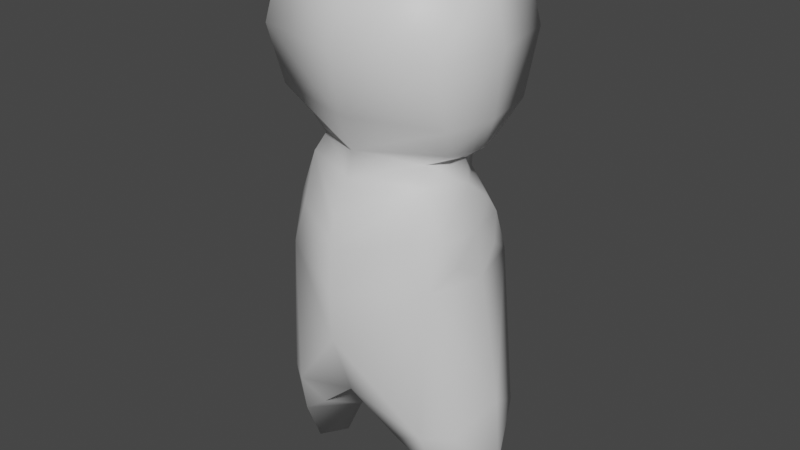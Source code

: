 # Source: Cloak.blend  (saved by Blender 2.90.8; exported with 4.5.12 LTS)
import bpy
from mathutils import Matrix  # noqa: F401  (used for matrix-valued properties, if any)

bpy.ops.wm.read_factory_settings(use_empty=True)
scene = bpy.context.scene
scene.name = 'Scene'

# ---- collections
col_collection = bpy.data.collections.new('Collection'); scene.collection.children.link(col_collection)

# ---- materials (node trees are filled in below, after node groups)
mat_eyes = bpy.data.materials.new('Eyes')
mat_eyes.use_transparent_shadow = False
mat_skin = bpy.data.materials.new('Skin')
mat_skin.use_transparent_shadow = False

# ---- material node trees
mat_eyes.use_nodes = True; mat_eyes.node_tree.nodes.clear()
_N = mat_eyes.node_tree.nodes; _L = mat_eyes.node_tree.links
n0 = _N.new('ShaderNodeBsdfPrincipled'); n0.name = 'Principled BSDF'; n0.location = (10, 300)
n0.distribution = 'GGX'
n0.subsurface_method = 'BURLEY'
n0.inputs[3].default_value = 1.45
n0.inputs[27].default_value = (0.0, 0.0, 0.0, 1.0)
n0.inputs[28].default_value = 1.0
n1 = _N.new('ShaderNodeOutputMaterial'); n1.name = 'Material Output'; n1.location = (300, 300)
_L.new(n0.outputs[0], n1.inputs[0])
n1.is_active_output = True
mat_skin.use_nodes = True; mat_skin.node_tree.nodes.clear()
_N = mat_skin.node_tree.nodes; _L = mat_skin.node_tree.links
n0 = _N.new('ShaderNodeBsdfPrincipled'); n0.name = 'Principled BSDF'; n0.location = (10, 300)
n0.distribution = 'GGX'
n0.subsurface_method = 'BURLEY'
n0.inputs[3].default_value = 1.45
n0.inputs[27].default_value = (0.0, 0.0, 0.0, 1.0)
n0.inputs[28].default_value = 1.0
n1 = _N.new('ShaderNodeOutputMaterial'); n1.name = 'Material Output'; n1.location = (300, 300)
_L.new(n0.outputs[0], n1.inputs[0])
n1.is_active_output = True

# ---- world
world_world = bpy.data.worlds.new('World'); scene.world = world_world
world_world.use_nodes = True; world_world.node_tree.nodes.clear()
_N = world_world.node_tree.nodes; _L = world_world.node_tree.links
n0 = _N.new('ShaderNodeOutputWorld'); n0.name = 'World Output'; n0.location = (300, 300)
n1 = _N.new('ShaderNodeBackground'); n1.name = 'Background'; n1.location = (10, 300)
n1.inputs[0].default_value = (0.05088, 0.05088, 0.05088, 1.0)
_L.new(n1.outputs[0], n0.inputs[0])
n0.is_active_output = True
world_world.color = (0.05088, 0.05088, 0.05088)
world_world.use_sun_shadow = False
world_world.sun_shadow_jitter_overblur = 0.0

# ---- meshes
me_cube_001 = bpy.data.meshes.new('Cube.001')
me_cube_001.from_pydata([(0.2866, 0.25, 0.5059), (-0.232, 0.5466, 0.5945), (-0.3012, 0.4336, 1.417), (-0.1471, 0.4271, 2.068), (0.09886, 0.4979, 0.05488), (0.01573, 0.4974, 0.01873), (0.3138, 0.4336, 1.417), (0.2189, 0.4271, 2.068), (-0.3801, 0.0, 0.7371), (-0.1116, 0.4995, 0.04086), (-0.3384, 0.0, 2.045), (-0.2223, 0.3501, 1.912), (0.0, 0.6407, 0.7441), (0.0338, 0.4796, 2.068), (0.2934, 0.2285, 1.821), (0.3579, 0.0, 0.7371), (0.3655, 0.0, 2.028), (0.01459, 0.6014, 0.05878), (-0.3326, 0.4091, 0.5945), (0.2835, 0.4344, 0.5945), (0.0, 0.0, 0.698), (0.01459, 0.3934, 0.05878), (0.413, 0.0, 1.595), (-5.661e-09, 0.4302, 1.881), (-0.4964, 0.0, 1.595), (-0.3122, 0.25, 0.5059), (0.233, 0.5719, 0.5945), (0.006314, 0.5186, 1.417), (0.4167, 0.0, 0.9305), (0.3197, 0.2729, 1.734), (-0.5071, 0.0, 1.095), (-0.3122, 0.3444, 1.665), (0.2306, 0.4313, 1.656), (-0.2196, 0.45, 1.656), (0.01434, 0.2869, 0.2894), (0.21, 0.4707, 0.2913), (0.01434, 0.6566, 0.3333), (-0.2402, 0.4676, 0.3186), (0.4233, 0.0, 1.345), (0.3303, 0.0, 1.859), (0.1845, 0.3123, 2.004), (-4.013e-05, 0.4031, 2.012), (-0.1764, 0.3123, 2.004), (-0.3655, 0.0, 1.912), (-0.5107, 0.0, 1.345), (-0.1563, 0.4884, 1.521), (-0.1593, 0.4505, 1.752), (0.1643, 0.4289, 1.752), (0.1673, 0.4706, 1.521), (0.004216, 0.4771, 1.647), (-0.2604, 0.4937, 2.235), (-0.2889, 0.4491, 2.899), (0.3216, 0.4937, 2.235), (0.3501, 0.4491, 2.899), (-0.4181, 0.0, 2.238), (-0.3608, 0.0, 2.951), (-0.3608, 0.501, 2.559), (0.03062, 0.534, 2.22), (0.03062, 0.4786, 2.951), (0.422, 0.501, 2.559), (0.4797, 0.0, 2.238), (0.422, 0.0, 2.951), (0.03062, 0.0, 3.025), (0.5323, 0.0, 2.559), (0.03062, 0.5769, 2.559), (-0.4711, 0.0, 2.559), (-0.4672, 0.0, 1.748), (0.414, 0.0, 2.13), (0.4772, 0.2505, 2.559), (0.4772, 0.0, 2.755), (0.3861, 0.4751, 2.729), (0.3861, 0.2246, 2.925), (0.4772, 0.1253, 2.657), (0.4316, 0.3628, 2.644), (0.3861, 0.3498, 2.827), (0.4316, 0.1123, 2.84), (0.4597, 0.0913, 2.75), (0.398, 0.228, 2.877), (0.4652, 0.2471, 2.607), (0.4036, 0.3838, 2.734)], [], [(9, 17, 5), (19, 26, 6), (20, 8, 25), (19, 15, 0), (17, 4, 5), (2, 12, 1), (6, 28, 19), (4, 21, 5), (21, 9, 5), (12, 6, 26), (18, 2, 1), (28, 15, 19), (8, 30, 18), (18, 30, 2), (10, 3, 42, 43), (24, 66, 11), (24, 11, 31, 44), (44, 31, 2, 30), (39, 40, 7, 16), (38, 28, 6, 29), (2, 27, 12), (6, 12, 27), (45, 2, 33), (23, 11, 42, 41), (13, 7, 40, 41), (3, 13, 41, 42), (36, 37, 1), (25, 37, 34), (0, 34, 35), (20, 34, 0), (20, 25, 34), (18, 37, 25), (1, 37, 18), (1, 12, 36), (26, 36, 12), (35, 36, 26), (19, 35, 26), (19, 0, 35), (17, 36, 4), (21, 34, 9), (21, 4, 34), (35, 34, 4), (35, 4, 36), (17, 9, 36), (37, 36, 9), (37, 9, 34), (27, 49, 48), (23, 14, 47), (38, 29, 22), (29, 6, 32), (32, 6, 48), (23, 46, 11), (49, 32, 48), (33, 11, 46), (27, 2, 45), (14, 22, 29), (11, 33, 31), (31, 33, 2), (46, 49, 33), (49, 47, 32), (47, 49, 23), (49, 46, 23), (6, 27, 48), (49, 27, 45), (49, 45, 33), (65, 55, 51, 56), (70, 64, 58), (71, 58, 62), (58, 51, 55, 62), (67, 7, 52), (13, 57, 52, 7), (70, 59, 64), (57, 64, 59, 52), (50, 56, 64, 57), (56, 51, 58, 64), (54, 65, 56, 50), (3, 50, 57, 13), (10, 54, 50, 3), (20, 0, 15), (25, 8, 18), (66, 43, 11), (11, 43, 42), (16, 7, 67), (60, 67, 52), (22, 14, 39), (40, 39, 14), (41, 14, 23), (40, 14, 41), (32, 47, 29), (14, 29, 47), (58, 53, 70), (71, 62, 61), (58, 71, 53), (52, 59, 63, 60), (69, 63, 72), (69, 72, 76), (75, 69, 76), (69, 75, 61), (75, 77, 71), (71, 61, 75), (71, 77, 74), (71, 74, 53), (70, 53, 74), (74, 79, 70), (70, 79, 73), (70, 73, 59), (68, 59, 73), (73, 78, 68), (72, 68, 78), (68, 72, 63), (75, 76, 72, 78, 73, 79, 74, 77)])
me_cube_001.polygons.foreach_set('use_smooth', [True] * 111)
me_cube_001.polygons.foreach_set('material_index', [1, 1, 1, 1, 1, 1, 1, 1, 1, 1, 1, 1, 1, 1, 1, 1, 1, 1, 1, 1, 1, 1, 1, 1, 1, 1, 1, 1, 1, 1, 1, 1, 1, 1, 1, 1, 1, 1, 1, 1, 1, 1, 1, 1, 1, 1, 1, 1, 1, 1, 1, 1, 1, 1, 1, 1, 1, 1, 1, 1, 1, 1, 1, 1, 1, 1, 1, 1, 1, 1, 1, 1, 1, 1, 1, 1, 1, 1, 1, 1, 1, 1, 1, 1, 1, 1, 1, 1, 1, 1, 1, 1, 1, 1, 1, 1, 1, 1, 1, 1, 1, 1, 1, 1, 1, 1, 1, 1, 1, 1, 0])
_uv = me_cube_001.uv_layers.new(name='UVMap')
_uv.uv.foreach_set('vector', [0.375, 0.1875, 0.375, 0.2812, 0.375, 0.1875, 0.375, 0.5625, 0.375, 0.4688, 0.375, 0.5, 0.0, 0.0, 0.0, 0.0, 0.0, 0.0, 0.375, 0.5625, 0.375, 0.625, 0.0, 0.0, 0.375, 0.375, 0.375, 0.4688, 0.375, 0.375, 0.375, 0.25, 0.375, 0.375, 0.375, 0.2812, 0.375, 0.5, 0.0, 0.0, 0.375, 0.5625, 0.375, 0.5625, 0.1875, 0.2812, 0.375, 0.5625, 0.0, 0.0, 0.1875, 0.09375, 0.0, 0.0, 0.375, 0.375, 0.375, 0.5, 0.375, 0.4688, 0.375, 0.1875, 0.375, 0.25, 0.375, 0.2812, 0.0, 0.0, 0.375, 0.625, 0.375, 0.5625, 0.375, 0.125, 0.0, 0.0, 0.375, 0.1875, 0.375, 0.1875, 0.0, 0.0, 0.375, 0.25, 0.0, 0.0, 0.0, 0.0, 0.0, 0.0, 0.0, 0.0, 0.0, 0.0, 0.0, 0.0, 0.0, 0.0, 0.0, 0.0, 0.0, 0.0, 0.0, 0.0, 0.0, 0.0, 0.0, 0.0, 0.0, 0.0, 0.375, 0.25, 0.0, 0.0, 0.0, 0.0, 0.0, 0.0, 0.0, 0.0, 0.0, 0.0, 0.0, 0.0, 0.0, 0.0, 0.375, 0.5, 0.0, 0.0, 0.0, 0.0, 0.0, 0.0, 0.375, 0.375, 0.0, 0.0, 0.375, 0.375, 0.0, 0.0, 0.0, 0.0, 0.0, 0.0, 0.0, 0.0, 0.0, 0.0, 0.0, 0.0, 0.0, 0.0, 0.0, 0.0, 0.0, 0.0, 0.0, 0.0, 0.0, 0.0, 0.0, 0.0, 0.0, 0.0, 0.0, 0.0, 0.0, 0.0, 0.0, 0.0, 0.0, 0.0, 0.0, 0.0, 0.0, 0.0, 0.0, 0.0, 0.0, 0.0, 0.0, 0.0, 0.0, 0.0, 0.0, 0.0, 0.0, 0.0, 0.0, 0.0, 0.0, 0.0, 0.0, 0.0, 0.0, 0.0, 0.0, 0.0, 0.0, 0.0, 0.375, 0.1875, 0.0, 0.0, 0.0, 0.0, 0.0, 0.0, 0.0, 0.0, 0.375, 0.1875, 0.0, 0.0, 0.375, 0.375, 0.0, 0.0, 0.375, 0.4688, 0.0, 0.0, 0.375, 0.375, 0.0, 0.0, 0.0, 0.0, 0.375, 0.4688, 0.375, 0.5625, 0.0, 0.0, 0.375, 0.4688, 0.375, 0.5625, 0.0, 0.0, 0.0, 0.0, 0.375, 0.375, 0.0, 0.0, 0.375, 0.4688, 0.0, 0.0, 0.0, 0.0, 0.1875, 0.09375, 0.0, 0.0, 0.375, 0.5625, 0.0, 0.0, 0.0, 0.0, 0.0, 0.0, 0.375, 0.5625, 0.0, 0.0, 0.375, 0.4688, 0.0, 0.0, 0.375, 0.375, 0.375, 0.1875, 0.0, 0.0, 0.0, 0.0, 0.0, 0.0, 0.375, 0.1875, 0.0, 0.0, 0.1875, 0.09375, 0.0, 0.0, 0.0, 0.0, 0.0, 0.0, 0.0, 0.0, 0.0, 0.0, 0.0, 0.0, 0.0, 0.0, 0.0, 0.0, 0.0, 0.0, 0.0, 0.0, 0.0, 0.0, 0.375, 0.5, 0.0, 0.0, 0.0, 0.0, 0.0, 0.0, 0.0, 0.0, 0.0, 0.0, 0.0, 0.0, 0.0, 0.0, 0.0, 0.0, 0.0, 0.0, 0.0, 0.0, 0.0, 0.0, 0.0, 0.0, 0.0, 0.0, 0.0, 0.0, 0.0, 0.0, 0.0, 0.0, 0.0, 0.0, 0.0, 0.0, 0.0, 0.0, 0.0, 0.0, 0.0, 0.0, 0.0, 0.0, 0.0, 0.0, 0.0, 0.0, 0.375, 0.25, 0.0, 0.0, 0.0, 0.0, 0.0, 0.0, 0.0, 0.0, 0.0, 0.0, 0.0, 0.0, 0.0, 0.0, 0.0, 0.0, 0.0, 0.0, 0.0, 0.0, 0.0, 0.0, 0.0, 0.0, 0.0, 0.0, 0.0, 0.0, 0.0, 0.0, 0.0, 0.0, 0.0, 0.0, 0.0, 0.0, 0.0, 0.0, 0.0, 0.0, 0.0, 0.0, 0.5, 0.125, 0.625, 0.125, 0.625, 0.25, 0.5, 0.25, 0.0, 0.0, 0.5, 0.375, 0.625, 0.375, 0.0, 0.0, 0.75, 0.5, 0.75, 0.625, 0.75, 0.5, 0.875, 0.5, 0.875, 0.625, 0.75, 0.625, 0.0, 0.0, 0.0, 0.0, 0.375, 0.5, 0.0, 0.0, 0.375, 0.375, 0.375, 0.5, 0.0, 0.0, 0.0, 0.0, 0.5, 0.5, 0.5, 0.375, 0.375, 0.375, 0.5, 0.375, 0.5, 0.5, 0.375, 0.5, 0.375, 0.25, 0.5, 0.25, 0.5, 0.375, 0.375, 0.375, 0.5, 0.25, 0.625, 0.25, 0.625, 0.375, 0.5, 0.375, 0.375, 0.125, 0.5, 0.125, 0.5, 0.25, 0.375, 0.25, 0.0, 0.0, 0.375, 0.25, 0.375, 0.375, 0.0, 0.0, 0.0, 0.0, 0.375, 0.125, 0.375, 0.25, 0.0, 0.0, 0.0, 0.0, 0.0, 0.0, 0.375, 0.625, 0.0, 0.0, 0.0, 0.0, 0.375, 0.1875, 0.0, 0.0, 0.0, 0.0, 0.0, 0.0, 0.0, 0.0, 0.0, 0.0, 0.0, 0.0, 0.0, 0.0, 0.0, 0.0, 0.0, 0.0, 0.375, 0.625, 0.0, 0.0, 0.375, 0.5, 0.0, 0.0, 0.0, 0.0, 0.0, 0.0, 0.0, 0.0, 0.0, 0.0, 0.0, 0.0, 0.0, 0.0, 0.0, 0.0, 0.0, 0.0, 0.0, 0.0, 0.0, 0.0, 0.0, 0.0, 0.0, 0.0, 0.0, 0.0, 0.0, 0.0, 0.0, 0.0, 0.0, 0.0, 0.0, 0.0, 0.625, 0.375, 0.625, 0.5, 0.0, 0.0, 0.0, 0.0, 0.75, 0.625, 0.0, 0.0, 0.75, 0.5, 0.0, 0.0, 0.625, 0.5, 0.375, 0.5, 0.5, 0.5, 0.0, 0.0, 0.375, 0.625, 0.0, 0.0, 0.0, 0.0, 0.0, 0.0, 0.0, 0.0, 0.0, 0.0, 0.0, 0.0, 0.0, 0.0, 0.0, 0.0, 0.0, 0.0, 0.0, 0.0, 0.0, 0.0, 0.0, 0.0, 0.0, 0.0, 0.0, 0.0, 0.0, 0.0, 0.0, 0.0, 0.0, 0.0, 0.0, 0.0, 0.0, 0.0, 0.0, 0.0, 0.0, 0.0, 0.0, 0.0, 0.0, 0.0, 0.625, 0.5, 0.0, 0.0, 0.625, 0.5, 0.0, 0.0, 0.0, 0.0, 0.0, 0.0, 0.0, 0.0, 0.0, 0.0, 0.0, 0.0, 0.0, 0.0, 0.0, 0.0, 0.0, 0.0, 0.5, 0.5, 0.0, 0.0, 0.5, 0.5, 0.0, 0.0, 0.0, 0.0, 0.0, 0.0, 0.0, 0.0, 0.0, 0.0, 0.0, 0.0, 0.0, 0.0, 0.0, 0.0, 0.0, 0.0, 0.0, 0.0, 0.0, 0.0, 0.0, 0.0, 0.0, 0.0, 0.0, 0.0, 0.0, 0.0, 0.0, 0.0, 0.0, 0.0, 0.0, 0.0])
me_cube_001.materials.append(mat_eyes)
me_cube_001.materials.append(mat_skin)
me_cube_001.use_remesh_fix_poles = True
me_cube_001.use_remesh_preserve_attributes = False
me_cube_001.use_mirror_vertex_groups = False
me_cube_001.update()
arm_armature = bpy.data.armatures.new('Armature')  # bones are not reproduced

# ---- objects
ob_cube = bpy.data.objects.new('Cube', me_cube_001)
ob_armature = bpy.data.objects.new('Armature', arm_armature)

# ---- transforms, parenting, visibility, modifiers, constraints
ob_cube.parent = ob_armature
ob_cube.matrix_parent_inverse = Matrix(((-4.371e-08, -1.0, 0.0, -0.0), (1.0, -4.371e-08, -0.0, 0.0), (0.0, -0.0, 1.0, -1.21), (-0.0, 0.0, -0.0, 1.0)))
ob_cube.location = (0.0, 0.0, 5.96e-08)
ob_cube.lineart.crease_threshold = 0.0
_vg = ob_cube.vertex_groups.new(name='Hips')
for _i, _w in zip([0, 1, 2, 6, 8, 15, 18, 19, 20, 22, 24, 25, 26, 28, 30, 34, 37, 38, 43, 44, 66], [0.2282, 0.008587, 0.05521, 0.04711, 0.6428, 0.6735, 0.09223, 0.08658, 0.9483, 0.08782, 0.1218, 0.2271, 0.02124, 0.6326, 0.5391, 0.05452, 0.002036, 0.1947, 0.02717, 0.2648, 0.08076]): _vg.add([_i], _w, 'REPLACE')
_vg = ob_cube.vertex_groups.new(name='Spine')
for _i, _w in zip([2, 6, 8, 10, 14, 15, 16, 22, 24, 28, 29, 30, 31, 38, 39, 40, 43, 44, 66, 67], [0.02926, 0.06174, 0.01237, 0.04796, 0.02348, 0.03113, 0.06116, 0.469, 0.3197, 0.1218, 0.05605, 0.1406, 0.03825, 0.49, 0.09776, 0.0006277, 0.1009, 0.3362, 0.2117, 0.02388]): _vg.add([_i], _w, 'REPLACE')
_vg = ob_cube.vertex_groups.new(name='Neck')
for _i, _w in zip([3, 7, 10, 11, 13, 14, 16, 22, 23, 24, 29, 30, 31, 38, 39, 40, 41, 42, 43, 44, 49, 50, 52, 54, 56, 57, 59, 60, 63, 64, 65, 66, 67, 68, 69, 70, 72, 73, 74, 75, 76, 77, 78, 79], [0.2277, 0.2094, 0.449, 0.1429, 0.2116, 0.1333, 0.4402, 0.1275, 0.06324, 0.1483, 0.03817, 0.005461, 0.04268, 0.04865, 0.4944, 0.362, 0.3532, 0.3784, 0.436, 0.06512, 0.03162, 0.1107, 0.1088, 0.2123, 0.04121, 0.1091, 0.03966, 0.1842, 0.07505, 0.02531, 0.07915, 0.2379, 0.2735, 0.05735, 0.03752, 0.01983, 0.04744, 0.03859, 0.009916, 0.01876, 0.0331, 0.01434, 0.04302, 0.02425]): _vg.add([_i], _w, 'REPLACE')
_vg = ob_cube.vertex_groups.new(name='Head')
for _i, _w in zip([3, 7, 10, 11, 13, 14, 16, 22, 23, 24, 29, 31, 39, 40, 41, 42, 43, 44, 49, 50, 51, 52, 53, 54, 55, 56, 57, 58, 59, 60, 61, 62, 63, 64, 65, 66, 67, 68, 69, 70, 71, 72, 73, 74, 75, 76, 77, 78, 79], [0.5567, 0.5998, 0.3281, 0.1009, 0.5807, 0.09046, 0.3557, 0.05486, 0.04966, 0.06305, 0.004423, 0.00522, 0.2011, 0.2988, 0.2835, 0.2764, 0.1865, 0.005771, 0.02483, 0.7952, 0.9646, 0.8019, 0.966, 0.678, 0.9638, 0.9201, 0.7899, 0.9756, 0.9223, 0.7238, 0.9626, 0.9875, 0.8857, 0.9305, 0.8781, 0.1032, 0.5941, 0.904, 0.9241, 0.9442, 0.9643, 0.9141, 0.9241, 0.9542, 0.9442, 0.9292, 0.9492, 0.9191, 0.9392]): _vg.add([_i], _w, 'REPLACE')
_vg = ob_cube.vertex_groups.new(name='Shoulder.L')
for _i, _w in zip([2, 3, 6, 7, 8, 10, 11, 12, 13, 14, 16, 22, 23, 24, 27, 28, 29, 30, 31, 32, 33, 38, 39, 40, 41, 42, 43, 44, 45, 46, 47, 48, 49, 50, 52, 54, 57, 60, 66, 67], [0.6928, 0.1217, 0.6766, 0.1116, 0.006148, 0.08852, 0.5291, 0.0188, 0.08668, 0.5985, 0.09784, 0.189, 0.08677, 0.1852, 0.6896, 0.06922, 0.6543, 0.1166, 0.6514, 0.2714, 0.2542, 0.1584, 0.1432, 0.2129, 0.1152, 0.22, 0.1244, 0.1673, 0.5816, 0.1402, 0.1119, 0.6252, 0.3882, 0.04971, 0.05017, 0.03991, 0.04556, 0.04071, 0.1666, 0.06455]): _vg.add([_i], _w, 'REPLACE')
_vg = ob_cube.vertex_groups.new(name='Arm.L')
for _i, _w in zip([2, 3, 6, 7, 10, 11, 13, 14, 16, 22, 23, 24, 27, 29, 31, 32, 33, 38, 39, 40, 41, 42, 43, 44, 45, 46, 47, 48, 49, 50, 52, 57, 66], [0.1034, 0.07457, 0.1134, 0.06299, 0.01112, 0.2025, 0.1076, 0.1256, 0.008289, 0.04052, 0.7921, 0.03706, 0.1984, 0.1804, 0.1744, 0.6669, 0.6864, 0.01326, 0.02675, 0.09148, 0.2307, 0.08755, 0.02961, 0.01342, 0.3428, 0.8036, 0.842, 0.2955, 0.4953, 0.0131, 0.006657, 0.03891, 0.04193]): _vg.add([_i], _w, 'REPLACE')
_vg = ob_cube.vertex_groups.new(name='Elbow.L')
_vg = ob_cube.vertex_groups.new(name='Shoulder.R')
for _i, _w in zip([10, 24, 43, 44, 66], [0.01051, 0.08356, 0.06229, 0.02267, 0.1304]): _vg.add([_i], _w, 'REPLACE')
_vg = ob_cube.vertex_groups.new(name='Arm.R')
_vg = ob_cube.vertex_groups.new(name='Elbow.R')
_vg = ob_cube.vertex_groups.new(name='Hip.L')
for _i, _w in zip([0, 1, 2, 6, 8, 12, 15, 18, 19, 20, 24, 25, 26, 27, 28, 30, 34, 35, 36, 37, 38, 44, 48, 49], [0.5609, 0.8376, 0.07178, 0.06853, 0.2213, 0.9131, 0.1936, 0.7764, 0.7837, 0.0001594, 0.008986, 0.5634, 0.8228, 0.06754, 0.1218, 0.1086, 0.05487, 0.09672, 0.07142, 0.136, 0.04182, 0.05992, 0.003589, 0.03377]): _vg.add([_i], _w, 'REPLACE')
_vg = ob_cube.vertex_groups.new(name='Leg.L')
for _i, _w in zip([0, 1, 4, 8, 9, 12, 15, 17, 18, 19, 21, 25, 26, 34, 35, 36, 37], [0.1679, 0.1011, 0.06166, 0.05365, 0.04601, 0.01366, 0.0518, 0.08295, 0.0845, 0.08555, 0.09514, 0.1627, 0.1061, 0.8109, 0.7885, 0.8615, 0.7438]): _vg.add([_i], _w, 'REPLACE')
_vg = ob_cube.vertex_groups.new(name='Knee.L')
for _i, _w in zip([4, 5, 9, 17, 21, 34, 35, 36, 37], [0.9294, 0.9848, 0.9429, 0.9085, 0.8914, 0.0771, 0.09073, 0.06045, 0.08899]): _vg.add([_i], _w, 'REPLACE')
_vg = ob_cube.vertex_groups.new(name='Hip.R')
_vg = ob_cube.vertex_groups.new(name='Leg.R')
_vg = ob_cube.vertex_groups.new(name='Knee.R')
_m = ob_cube.modifiers.new('Mirror', 'MIRROR')
_m.use_axis = (False, True, False)
_m.use_clip = True
_m = ob_cube.modifiers.new('Armature', 'ARMATURE')
_m.object = ob_armature
ob_armature.location = (0.0, 0.0, 0.6042)
ob_armature.scale = (0.5, 0.5, 0.5)
ob_armature.lineart.crease_threshold = 0.0

# ---- collection membership
col_collection.objects.link(ob_cube)
col_collection.objects.link(ob_armature)

# ---- scene / render settings (as saved in the file)
scene.frame_start = 1; scene.frame_end = 250; scene.frame_set(5)
scene.render.engine = 'BLENDER_EEVEE_NEXT'
scene.cycles.use_denoising = False
scene.cycles.samples = 128
scene.cycles.sampling_pattern = 'TABULATED_SOBOL'
scene.cycles.use_adaptive_sampling = False
scene.cycles.use_light_tree = False
scene.view_settings.view_transform = 'Filmic'
bpy.context.view_layer.update()

# ---- added for rendering (the .blend has no active camera and no usable light): camera, sun
cam_auto = bpy.data.cameras.new('AutoCamera')
cam_auto.lens = 50.0
cam_auto.sensor_width = 36.0
cam_auto.clip_end = 1000.0
ob_auto_camera = bpy.data.objects.new('AutoCamera', cam_auto)
scene.collection.objects.link(ob_auto_camera)
ob_auto_camera.location = (1.59251, -1.90561, 2.03416)
ob_auto_camera.rotation_euler = (1.09748, -7.21219e-08, 0.694738)
scene.camera = ob_auto_camera
light_auto_sun = bpy.data.lights.new('AutoSun', 'SUN')
light_auto_sun.energy = 3.0
light_auto_sun.angle = 0.0523599
ob_auto_sun = bpy.data.objects.new('AutoSun', light_auto_sun)
scene.collection.objects.link(ob_auto_sun)
ob_auto_sun.rotation_euler = (0.872665, 0.174533, 0.523599)
bpy.context.view_layer.update()
